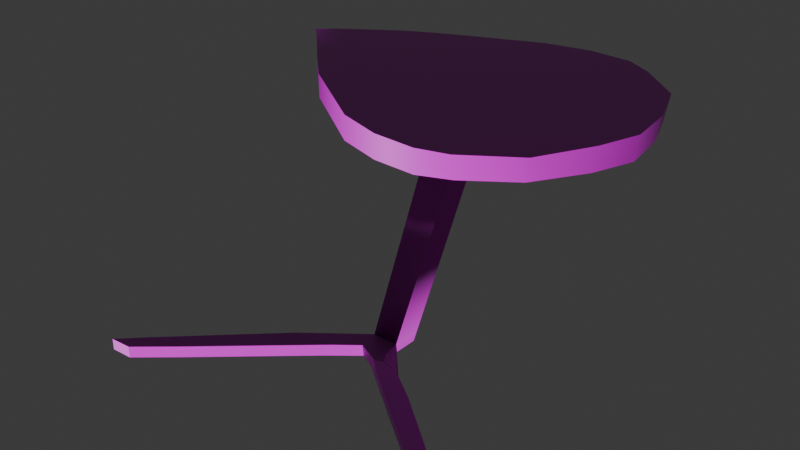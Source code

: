# Source: mesinha.blend  (saved by Blender 4.2.66; exported with 4.5.12 LTS)
import bpy
from mathutils import Matrix  # noqa: F401  (used for matrix-valued properties, if any)

bpy.ops.wm.read_factory_settings(use_empty=True)
scene = bpy.context.scene
scene.name = 'Scene'

# ---- collections
col_collection = bpy.data.collections.new('Collection'); scene.collection.children.link(col_collection)

# ---- images (referenced by path relative to the original .blend; pixels are not part of the script)
import os
ASSET_DIR = os.environ.get("B2B_ASSET_DIR", "")  # directory of the original .blend (textures are referenced by path, not embedded)
HERE = os.path.dirname(os.path.abspath(__file__))  # packed textures are extracted next to this script under _unpacked/

def load_image(name, relpath, width, height, colorspace="sRGB"):
    """Load a texture the original file referenced (path relative to the .blend, or extracted next to this script)."""
    p = next((c for c in (os.path.join(HERE, relpath), os.path.join(ASSET_DIR, relpath)) if relpath and os.path.exists(c)), "")
    if p:
        img = bpy.data.images.load(p, check_existing=True)
        img.name = name
    else:  # same state as the original file: an image datablock whose file is absent (Cycles renders it pink)
        img = bpy.data.images.new(name, width, height)
        img.source = "FILE"
        img.filepath = "//" + (relpath or name)
    img.colorspace_settings.name = colorspace
    return img
img_madeira_clara_normal_png = load_image('madeira_clara_normal.png', 'madeira_clara_normal.png', 1024, 1024, 'sRGB')
img_madeira_clara_cor_base_png = load_image('madeira_clara_cor_base.png', 'madeira_clara_cor_base.png', 1024, 1024, 'sRGB')

# ---- materials (node trees are filled in below, after node groups)
mat_madeira = bpy.data.materials.new('Madeira')

# ---- node groups
ng_smooth_by_angle_001 = bpy.data.node_groups.new('Smooth by Angle.001', 'GeometryNodeTree')
_s = ng_smooth_by_angle_001.interface.new_socket(name='Mesh', in_out='OUTPUT', socket_type='NodeSocketGeometry')
_s = ng_smooth_by_angle_001.interface.new_socket(name='Mesh', in_out='INPUT', socket_type='NodeSocketGeometry')
_s = ng_smooth_by_angle_001.interface.new_socket(name='Angle', in_out='INPUT', socket_type='NodeSocketFloat')
_s.subtype = 'ANGLE'
_s.default_value = 0.5236
_s.min_value = 0.0
_s.max_value = 3.142
_s.description = 'Maximum face angle for smooth edges'
_s = ng_smooth_by_angle_001.interface.new_socket(name='Ignore Sharpness', in_out='INPUT', socket_type='NodeSocketBool')
_s.force_non_field = True
ng_smooth_by_angle_001.description = 'Set the sharpness of mesh edges based on the angle between the neighboring faces'
ng_smooth_by_angle_001.is_modifier = True
_N = ng_smooth_by_angle_001.nodes; _L = ng_smooth_by_angle_001.links
n0 = _N.new('GeometryNodeSetShadeSmooth'); n0.name = 'Set Shade Smooth'; n0.location = (120, -80)
n0.domain = 'EDGE'
n1 = _N.new('GeometryNodeSetShadeSmooth'); n1.name = 'Set Shade Smooth.001'; n1.location = (300, -80)
n2 = _N.new('NodeGroupOutput'); n2.name = 'Group Output'; n2.location = (480, -80)
n3 = _N.new('GeometryNodeInputMeshEdgeAngle'); n3.name = 'Edge Angle'; n3.location = (-440, -240)
n4 = _N.new('NodeGroupInput'); n4.name = 'Group Input'; n4.location = (-80, -80)
n5 = _N.new('GeometryNodeInputEdgeSmooth'); n5.name = 'Is Edge Smooth'; n5.location = (-260, -120)
n6 = _N.new('GeometryNodeInputShadeSmooth'); n6.name = 'Is Shade Smooth'; n6.location = (-440, -397)
n7 = _N.new('FunctionNodeCompare'); n7.name = 'Compare'; n7.location = (-260, -260)
n7.operation = 'LESS_EQUAL'
n7.inputs[6].default_value = (0.0, 0.0, 0.0, 0.0)
n7.inputs[7].default_value = (0.0, 0.0, 0.0, 0.0)
n8 = _N.new('FunctionNodeBooleanMath'); n8.name = 'Boolean Math.001'; n8.location = (-80, -260)
n9 = _N.new('NodeGroupInput'); n9.name = 'Group Input.001'; n9.location = (-440, -329)
n10 = _N.new('NodeGroupInput'); n10.name = 'Group Input.002'; n10.location = (-259, -189)
n11 = _N.new('FunctionNodeBooleanMath'); n11.name = 'Boolean Math'; n11.location = (-80, -149)
n11.operation = 'OR'
n12 = _N.new('FunctionNodeBooleanMath'); n12.name = 'Boolean Math.002'; n12.location = (-260, -380)
n12.operation = 'OR'
n13 = _N.new('NodeGroupInput'); n13.name = 'Group Input.003'; n13.location = (-440, -460)
_L.new(n3.outputs[0], n7.inputs[0])
_L.new(n1.outputs[0], n2.inputs[0])
_L.new(n9.outputs[1], n7.inputs[1])
_L.new(n7.outputs[0], n8.inputs[0])
_L.new(n4.outputs[0], n0.inputs[0])
_L.new(n0.outputs[0], n1.inputs[0])
_L.new(n8.outputs[0], n0.inputs[2])
_L.new(n10.outputs[2], n11.inputs[1])
_L.new(n5.outputs[0], n11.inputs[0])
_L.new(n11.outputs[0], n0.inputs[1])
_L.new(n13.outputs[2], n12.inputs[1])
_L.new(n6.outputs[0], n12.inputs[0])
_L.new(n12.outputs[0], n8.inputs[1])
n2.is_active_output = True

# ---- material node trees
mat_madeira.use_nodes = True; mat_madeira.node_tree.nodes.clear()
_N = mat_madeira.node_tree.nodes; _L = mat_madeira.node_tree.links
n0 = _N.new('ShaderNodeBsdfPrincipled'); n0.name = 'BSDF - Pré-fundamentado'; n0.location = (-123, 260)
n0.width = 434
n1 = _N.new('ShaderNodeOutputMaterial'); n1.name = 'Saída de material'; n1.location = (505, 338)
n2 = _N.new('ShaderNodeNormalMap'); n2.name = 'Mapa para normais'; n2.location = (-437, 192)
n3 = _N.new('ShaderNodeTexImage'); n3.name = 'Textura de imagem'; n3.location = (-756, 220)
n3.image = img_madeira_clara_normal_png
n4 = _N.new('ShaderNodeTexImage'); n4.name = 'Textura de imagem.001'; n4.location = (-424, 615)
n4.image = img_madeira_clara_cor_base_png
_L.new(n0.outputs[0], n1.inputs[0])
_L.new(n2.outputs[0], n0.inputs[5])
_L.new(n3.outputs[0], n2.inputs[1])
_L.new(n4.outputs[0], n0.inputs[0])
n1.is_active_output = True

# ---- world
world_world = bpy.data.worlds.new('World'); scene.world = world_world
world_world.use_nodes = True; world_world.node_tree.nodes.clear()
_N = world_world.node_tree.nodes; _L = world_world.node_tree.links
n0 = _N.new('ShaderNodeOutputWorld'); n0.name = 'World Output'; n0.location = (300, 300)
n1 = _N.new('ShaderNodeBackground'); n1.name = 'Background'; n1.location = (10, 300)
n1.inputs[0].default_value = (0.05088, 0.05088, 0.05088, 1.0)
_L.new(n1.outputs[0], n0.inputs[0])
n0.is_active_output = True
world_world.color = (0.05088, 0.05088, 0.05088)
world_world.sun_shadow_jitter_overblur = 0.0

# ---- meshes
me_cubo_001 = bpy.data.meshes.new('Cubo.001')
me_cubo_001.from_pydata([(-0.3297, -0.9973, -0.9985), (0.4565, -0.9761, -0.9954), (0.2479, -0.8539, -0.4679), (-0.06593, -0.7476, -0.9991), (0.04083, -0.5991, -1.0), (0.05624, -0.6508, -1.0), (0.1132, -0.585, -1.0), (0.1132, -0.6512, -1.0), (0.2755, -0.5279, -0.4211), (0.2714, -0.6391, -0.4211), (0.181, -0.528, -0.4211), (0.1766, -0.6363, -0.4211), (0.4297, -0.9141, -0.9966), (0.2513, -0.7697, -0.9966), (0.1863, -0.7197, -0.9966), (0.1109, -0.7139, -0.9965), (0.1497, -0.7443, -0.9966), (0.2194, -0.7977, -0.9966), (0.38, -0.9205, -0.9966), (-0.2817, -0.9951, -0.9989), (-0.2007, -0.9266, -0.9989), (-0.06838, -0.8111, -0.9989), (0.008083, -0.7447, -0.9989), (0.02638, -0.7295, -0.9989), (0.07185, -0.6925, -0.9991), (-0.2512, -0.9218, -0.9989), (-0.2841, -0.9529, -0.9989), (0.2671, -0.5694, -0.4693), (0.2631, -0.6272, -0.4693), (-0.1739, -0.5385, -0.4693), (-0.07468, -0.6313, -0.4679), (-0.01183, -0.7065, -0.4679), (0.1586, -0.8263, -0.4679), (0.3317, -0.8585, -0.4679), (0.3917, -0.8352, -0.4679), (0.4857, -0.7788, -0.4641), (0.5385, -0.6738, -0.4693), (0.5674, -0.5939, -0.4693), (0.5528, -0.4977, -0.4693), (0.5227, -0.4138, -0.4679), (0.4365, -0.335, -0.4679), (0.3775, -0.2962, -0.4679), (0.2039, -0.3039, -0.4679), (0.01667, -0.3821, -0.4679), (-0.05912, -0.4198, -0.4679), (-0.1704, -0.5047, -0.4693), (-0.1864, -0.5185, -0.4693), (0.1956, -0.6277, -0.4693), (0.1961, -0.5687, -0.4693), (0.2963, -0.286, -0.4679), (0.4996, -0.6731, -0.4693), (0.4076, -0.6654, -0.4693), (0.3501, -0.6503, -0.4693), (0.5147, -0.4967, -0.4693), (0.4214, -0.5034, -0.4693), (0.3611, -0.5167, -0.4693), (0.003071, -0.5169, -0.4693), (-0.06519, -0.5104, -0.4693), (-0.00423, -0.6015, -0.4693), (-0.07018, -0.5688, -0.4693), (0.2479, -0.8539, -0.4225), (-0.1739, -0.5419, -0.4211), (-0.07468, -0.6443, -0.4225), (-0.01183, -0.7065, -0.4225), (0.1586, -0.8247, -0.4225), (0.3317, -0.8593, -0.4225), (0.3917, -0.8433, -0.4225), (0.49, -0.777, -0.4225), (0.5467, -0.6738, -0.4212), (0.5733, -0.5939, -0.4212), (0.5618, -0.4977, -0.4211), (0.5227, -0.3941, -0.4225), (0.4365, -0.3182, -0.4225), (0.3826, -0.287, -0.4225), (0.2031, -0.2966, -0.4225), (0.01667, -0.3726, -0.4225), (-0.05912, -0.41, -0.4225), (-0.1704, -0.49, -0.4212), (-0.1993, -0.5185, -0.4212), (0.2963, -0.2799, -0.4225), (0.4996, -0.6731, -0.4211), (0.4076, -0.6654, -0.4211), (0.3501, -0.6503, -0.4211), (0.5147, -0.4967, -0.4211), (0.4214, -0.5034, -0.4211), (0.3611, -0.5167, -0.4211), (0.002425, -0.5171, -0.4211), (-0.06519, -0.5104, -0.4211), (-0.004184, -0.6001, -0.4211), (-0.07018, -0.5688, -0.4211), (0.1212, -0.5842, -0.9725), (0.121, -0.6499, -0.9725), (0.06346, -0.6496, -0.9725), (0.04887, -0.5975, -0.9725), (0.4565, -0.9761, -0.9771), (0.4297, -0.9141, -0.9759), (0.2513, -0.7697, -0.9759), (0.1814, -0.7206, -0.9753), (0.121, -0.7161, -0.9754), (0.1497, -0.7443, -0.9759), (0.2194, -0.7977, -0.9759), (0.38, -0.9205, -0.9759), (-0.3297, -0.9973, -0.974), (-0.06337, -0.7464, -0.9732), (-0.2817, -0.9951, -0.9736), (-0.2007, -0.9266, -0.9736), (-0.06838, -0.8111, -0.9736), (0.008083, -0.7447, -0.9736), (0.02143, -0.7332, -0.9736), (0.07062, -0.6941, -0.9736), (-0.2512, -0.9218, -0.9736), (-0.2841, -0.9529, -0.9736)], [(10, 48), (11, 47), (50, 80), (51, 81), (52, 82), (53, 83), (54, 84), (55, 85), (56, 86), (57, 87), (58, 88), (59, 89)], [(18, 12, 1), (7, 15, 24), (4, 6, 7, 5), (8, 10, 11, 9), (27, 8, 9, 28), (13, 12, 18, 17), (23, 5, 24), (0, 26, 19), (5, 23, 22, 3), (3, 22, 21), (3, 21, 20, 25), (25, 20, 19, 26), (5, 7, 24), (91, 28, 47, 92), (90, 27, 28, 91), (93, 92, 47, 48), (93, 48, 27, 90), (55, 27, 49, 41), (54, 55, 41, 40), (53, 54, 40, 39), (36, 35, 50), (37, 36, 38), (28, 2, 32, 47), (34, 33, 52, 51), (35, 34, 51, 50), (38, 36, 50, 53), (33, 2, 28, 52), (51, 52, 55, 54), (50, 51, 54, 53), (39, 38, 53), (52, 28, 27, 55), (56, 43, 42, 48), (42, 49, 27, 48), (56, 57, 44, 43), (57, 45, 44), (46, 45, 29), (58, 59, 57, 56), (58, 56, 48, 47), (29, 45, 57, 59), (31, 30, 59, 58), (31, 58, 47, 32), (30, 29, 59), (8, 79, 74, 10), (42, 74, 79, 49), (73, 41, 49, 79), (79, 8, 85, 73), (85, 8, 9, 82), (60, 65, 82, 9), (9, 11, 64, 60), (2, 60, 64, 32), (33, 65, 60, 2), (66, 65, 33, 34), (65, 66, 81, 82), (82, 81, 84, 85), (85, 84, 72, 73), (41, 73, 72, 40), (71, 39, 40, 72), (70, 38, 39, 71), (71, 83, 70), (72, 84, 83, 71), (69, 37, 38, 70), (68, 36, 37, 69), (68, 70, 83, 80), (69, 70, 68), (81, 80, 83, 84), (67, 35, 36, 68), (35, 67, 66, 34), (68, 80, 67), (66, 67, 80, 81), (63, 31, 32, 64), (43, 75, 74, 42), (10, 74, 75, 86), (11, 10, 86, 88), (11, 88, 63, 64), (62, 30, 31, 63), (61, 29, 30, 62), (46, 29, 61, 78), (77, 45, 46, 78), (78, 61, 77), (76, 44, 45, 77), (44, 76, 75, 43), (75, 76, 87, 86), (86, 87, 89, 88), (88, 89, 62, 63), (77, 61, 89, 87), (62, 89, 61), (76, 77, 87), (4, 93, 90, 6), (4, 5, 92, 93), (6, 90, 91, 7), (7, 91, 92, 5), (109, 24, 15, 98), (16, 99, 98, 15), (91, 7, 14, 97), (15, 7, 14, 16), (13, 17, 16, 14), (99, 97, 91, 98), (91, 97, 98, 109, 92), (97, 96, 13, 14), (17, 100, 99, 16), (101, 100, 17, 18), (95, 12, 13, 96), (99, 100, 96, 97), (100, 101, 95, 96), (95, 94, 1, 12), (18, 1, 94, 101), (101, 94, 95), (92, 5, 3, 103), (108, 107, 22, 23), (24, 109, 108, 23), (109, 108, 103, 92), (108, 103, 107), (106, 21, 22, 107), (25, 110, 103, 3), (105, 20, 21, 106), (107, 103, 106), (103, 110, 105, 106), (104, 19, 20, 105), (105, 110, 111, 104), (25, 26, 111, 110), (102, 111, 26, 0), (19, 104, 102, 0), (111, 102, 104)])
me_cubo_001.polygons.foreach_set('use_smooth', [1, 1, 1, 1, 1, 1, 1, 1, 1, 1, 1, 1, 1, 1, 1, 1, 1, 1, 1, 1, 1, 1, 1, 1, 1, 1, 1, 1, 1, 1, 1, 1, 1, 1, 1, 1, 1, 1, 1, 1, 1, 1, 1, 1, 1, 1, 1, 1, 1, 1, 1, 1, 1, 1, 1, 1, 1, 1, 1, 1, 1, 1, 1, 1, 1, 1, 1, 1, 1, 1, 1, 1, 1, 1, 1, 1, 1, 1, 1, 1, 1, 1, 1, 1, 1, 1, 1, 1, 1, 1, 1, 1, 1, 0, 1, 1, 1, 1, 1, 1, 1, 1, 1, 1, 1, 1, 1, 0, 1, 1, 1, 1, 1, 0, 1, 1, 0, 1, 0, 1, 1, 1, 0])
_uv = me_cubo_001.uv_layers.new(name='Mapa UV')
_uv.uv.foreach_set('vector', [0.6528, 0.5074, 0.6493, 0.4729, 0.6927, 0.4556, 0.4614, 0.6871, 0.5048, 0.6899, 0.4893, 0.7165, 0.424, 0.7362, 0.4157, 0.6858, 0.4614, 0.6871, 0.4601, 0.7265, 0.1867, 0.236, 0.2333, 0.19, 0.2882, 0.2411, 0.2429, 0.2887, 0.02817, 0.497, 1.735e-10, 0.463, 0.07661, 0.464, 0.0679, 0.4976, 0.546, 0.5937, 0.6493, 0.4729, 0.6528, 0.5074, 0.5648, 0.6163, 0.514, 0.7486, 0.4601, 0.7265, 0.4893, 0.7165, 0.6927, 1.0, 0.6629, 0.9676, 0.6921, 0.9667, 0.4601, 0.7265, 0.514, 0.7486, 0.5242, 0.7616, 0.5248, 0.8128, 0.5248, 0.8128, 0.5242, 0.7616, 0.5687, 0.8157, 0.5248, 0.8128, 0.5687, 0.8157, 0.6462, 0.9094, 0.6419, 0.9443, 0.6419, 0.9443, 0.6462, 0.9094, 0.6921, 0.9667, 0.6629, 0.9676, 0.4601, 0.7265, 0.4614, 0.6871, 0.4893, 0.7165, 0.7584, 0.8062, 0.6927, 0.4558, 0.7278, 0.4567, 0.7887, 0.8069, 0.03078, 0.854, 0.02817, 0.497, 0.0679, 0.4976, 0.07616, 0.8545, 0.8199, 0.8061, 0.7887, 0.8069, 0.7278, 0.4567, 0.7543, 0.4556, 0.07661, 0.8401, 0.07661, 0.4766, 0.1224, 0.463, 0.1253, 0.8256, 0.5551, 0.1915, 0.6272, 0.2106, 0.4731, 0.3404, 0.4275, 0.3017, 0.5186, 0.169, 0.5551, 0.1915, 0.4275, 0.3017, 0.4219, 0.2538, 0.4691, 0.1274, 0.5186, 0.169, 0.4219, 0.2538, 0.4157, 0.1745, 0.5385, 0.02394, 0.6164, 1.089e-08, 0.5616, 0.047, 0.4868, 0.05084, 0.5385, 0.02394, 0.4462, 0.1042, 0.657, 0.1838, 0.7738, 0.07847, 0.8049, 0.1352, 0.6908, 0.2161, 0.6972, 0.01441, 0.7399, 0.0301, 0.6249, 0.1304, 0.6036, 0.09518, 0.6164, 1.089e-08, 0.6972, 0.01441, 0.6036, 0.09518, 0.5616, 0.047, 0.4462, 0.1042, 0.5385, 0.02394, 0.5616, 0.047, 0.4691, 0.1274, 0.7399, 0.0301, 0.7738, 0.07847, 0.657, 0.1838, 0.6249, 0.1304, 0.6036, 0.09518, 0.6249, 0.1304, 0.5551, 0.1915, 0.5186, 0.169, 0.5616, 0.047, 0.6036, 0.09518, 0.5186, 0.169, 0.4691, 0.1274, 0.4157, 0.1745, 0.4462, 0.1042, 0.4691, 0.1274, 0.6249, 0.1304, 0.657, 0.1838, 0.6272, 0.2106, 0.5551, 0.1915, 0.7331, 0.3639, 0.6568, 0.4291, 0.527, 0.3767, 0.6621, 0.2452, 0.527, 0.3767, 0.4731, 0.3404, 0.6272, 0.2106, 0.6621, 0.2452, 0.7331, 0.3639, 0.7638, 0.4001, 0.7124, 0.447, 0.6568, 0.4291, 0.7638, 0.4001, 0.8115, 0.4556, 0.7124, 0.447, 0.828, 0.4544, 0.8115, 0.4556, 0.8331, 0.4368, 0.7774, 0.3254, 0.7945, 0.3734, 0.7638, 0.4001, 0.7331, 0.3639, 0.7774, 0.3254, 0.7331, 0.3639, 0.6621, 0.2452, 0.6908, 0.2161, 0.8331, 0.4368, 0.8115, 0.4556, 0.7638, 0.4001, 0.7945, 0.3734, 0.8318, 0.2769, 0.8331, 0.3381, 0.7945, 0.3734, 0.7774, 0.3254, 0.8318, 0.2769, 0.7774, 0.3254, 0.6908, 0.2161, 0.8049, 0.1352, 0.8331, 0.3381, 0.8331, 0.4368, 0.7945, 0.3734, 0.1867, 0.236, 0.0557, 0.1241, 0.1096, 0.08697, 0.2333, 0.19, 0.8655, 0.5806, 0.8341, 0.5812, 0.8341, 0.5157, 0.8655, 0.5158, 0.8341, 0.4566, 0.8655, 0.4566, 0.8655, 0.5158, 0.8341, 0.5157, 0.0557, 0.1241, 0.1867, 0.236, 0.1392, 0.2721, 0.01045, 0.1634, 0.1392, 0.2721, 0.1867, 0.236, 0.2429, 0.2887, 0.2097, 0.3325, 0.3592, 0.3828, 0.3257, 0.4316, 0.2097, 0.3325, 0.2429, 0.2887, 0.2429, 0.2887, 0.2882, 0.2411, 0.3888, 0.325, 0.3592, 0.3828, 0.8336, 0.07074, 0.8651, 0.07058, 0.8645, 0.1306, 0.8331, 0.13, 0.8344, 0.01955, 0.8658, 0.0194, 0.8651, 0.07058, 0.8336, 0.07074, 0.867, -1.16e-09, 0.8658, 0.0194, 0.8344, 0.01955, 0.8356, 0.0001512, 0.3257, 0.4316, 0.2833, 0.4477, 0.1888, 0.3679, 0.2097, 0.3325, 0.2097, 0.3325, 0.1888, 0.3679, 0.103, 0.295, 0.1392, 0.2721, 0.1392, 0.2721, 0.103, 0.295, 0.005358, 0.2113, 0.01045, 0.1634, 0.1255, 0.4632, 0.1568, 0.463, 0.1606, 0.496, 0.1294, 0.4962, 0.1668, 0.5526, 0.1355, 0.5528, 0.1294, 0.4962, 0.1606, 0.496, 0.1704, 0.626, 0.1373, 0.6262, 0.1355, 0.5528, 0.1668, 0.5526, 2.047e-08, 0.2907, 0.05395, 0.3372, 0.03126, 0.3606, 0.005358, 0.2113, 0.103, 0.295, 0.05395, 0.3372, 2.047e-08, 0.2907, 0.1711, 0.693, 0.138, 0.6932, 0.1373, 0.6262, 0.1704, 0.626, 0.1691, 0.7469, 0.136, 0.7471, 0.138, 0.6932, 0.1711, 0.693, 0.1245, 0.4399, 0.03126, 0.3606, 0.05395, 0.3372, 0.1473, 0.4166, 0.07249, 0.4135, 0.03126, 0.3606, 0.1245, 0.4399, 0.1888, 0.3679, 0.1473, 0.4166, 0.05395, 0.3372, 0.103, 0.295, 0.164, 0.8154, 0.1327, 0.8156, 0.136, 0.7471, 0.1691, 0.7469, 0.1327, 0.8156, 0.164, 0.8154, 0.1568, 0.8565, 0.1255, 0.8566, 0.1245, 0.4399, 0.1473, 0.4166, 0.2026, 0.463, 0.2833, 0.4477, 0.2026, 0.463, 0.1473, 0.4166, 0.1888, 0.3679, 0.8647, 0.2734, 0.8333, 0.2735, 0.8331, 0.13, 0.8645, 0.1306, 0.8654, 0.7188, 0.834, 0.7188, 0.8341, 0.5812, 0.8655, 0.5806, 0.2333, 0.19, 0.1096, 0.08697, 0.2383, 0.03349, 0.3157, 0.09759, 0.2882, 0.2411, 0.2333, 0.19, 0.3157, 0.09759, 0.3595, 0.1352, 0.2882, 0.2411, 0.3595, 0.1352, 0.415, 0.1838, 0.3888, 0.325, 0.8652, 0.3344, 0.8338, 0.3346, 0.8333, 0.2735, 0.8647, 0.2734, 0.8669, 0.4327, 0.8336, 0.4329, 0.8338, 0.3346, 0.8652, 0.3344, 0.8339, 0.45, 0.8336, 0.4329, 0.8669, 0.4327, 0.867, 0.4566, 0.8331, 0.8649, 0.8664, 0.8649, 0.8664, 0.8784, 0.8331, 0.8872, 0.4157, -3.774e-08, 0.4146, 0.0239, 0.3928, 0.00535, 0.834, 0.7757, 0.8654, 0.7757, 0.8664, 0.8649, 0.8331, 0.8649, 0.8654, 0.7757, 0.834, 0.7757, 0.834, 0.7188, 0.8654, 0.7188, 0.2383, 0.03349, 0.2938, 0.01495, 0.3457, 0.06135, 0.3157, 0.09759, 0.3157, 0.09759, 0.3457, 0.06135, 0.3766, 0.08765, 0.3595, 0.1352, 0.3595, 0.1352, 0.3766, 0.08765, 0.4157, 0.1226, 0.415, 0.1838, 0.3928, 0.00535, 0.4146, 0.0239, 0.3766, 0.08765, 0.3457, 0.06135, 0.4157, 0.1226, 0.3766, 0.08765, 0.4146, 0.0239, 0.2938, 0.01495, 0.3928, 0.00535, 0.3457, 0.06135, 0.07661, 0.86, 0.07661, 0.8401, 0.1253, 0.8256, 0.1255, 0.8454, 0.8235, 0.8253, 0.792, 0.826, 0.7887, 0.8069, 0.8199, 0.8061, 0.03092, 0.8736, 0.03078, 0.854, 0.07616, 0.8545, 0.07661, 0.874, 0.762, 0.8253, 0.7584, 0.8062, 0.7887, 0.8069, 0.792, 0.826, 0.316, 0.463, 0.3336, 0.463, 0.3314, 0.4931, 0.3167, 0.4993, 0.3313, 0.5272, 0.3171, 0.5271, 0.3167, 0.4993, 0.3314, 0.4931, 0.7584, 0.8062, 0.762, 0.8253, 0.6927, 0.8234, 0.6948, 0.8087, 0.5048, 0.6899, 0.4614, 0.6871, 0.5102, 0.6378, 0.5266, 0.6636, 0.546, 0.5937, 0.5648, 0.6163, 0.5266, 0.6636, 0.5102, 0.6378, 0.2079, 0.5205, 0.1811, 0.5265, 0.1711, 0.463, 0.206, 0.4927, 0.2123, 0.4994, 0.2653, 0.463, 0.2579, 0.5043, 0.239, 0.5373, 0.2079, 0.539, 0.3817, 0.463, 0.3812, 0.5025, 0.367, 0.5025, 0.367, 0.4664, 0.331, 0.5879, 0.3168, 0.5879, 0.3171, 0.5271, 0.3313, 0.5272, 0.316, 0.7276, 0.3168, 0.5879, 0.331, 0.5879, 0.3303, 0.7276, 0.351, 0.507, 0.3652, 0.5084, 0.367, 0.6174, 0.3528, 0.616, 0.2079, 0.5205, 0.2046, 0.5813, 0.1755, 0.5855, 0.1811, 0.5265, 0.2046, 0.5813, 0.1969, 0.721, 0.1711, 0.7442, 0.1755, 0.5855, 0.351, 0.507, 0.3544, 0.463, 0.367, 0.4642, 0.3652, 0.5084, 0.3303, 0.7276, 0.3291, 0.7928, 0.3164, 0.7928, 0.316, 0.7276, 0.1969, 0.721, 0.1917, 0.7863, 0.1711, 0.7442, 0.2969, 0.463, 0.316, 0.4681, 0.3151, 0.5656, 0.2972, 0.5636, 0.3508, 0.4879, 0.3508, 0.4953, 0.3336, 0.4977, 0.3336, 0.488, 0.3336, 0.4644, 0.351, 0.463, 0.3508, 0.4879, 0.3336, 0.488, 0.239, 0.5373, 0.2624, 0.574, 0.2653, 0.6334, 0.2079, 0.539, 0.2653, 0.463, 0.2969, 0.5133, 0.2653, 0.4752, 0.3509, 0.5378, 0.3336, 0.5402, 0.3336, 0.4977, 0.3508, 0.4953, 0.3145, 0.7177, 0.297, 0.7176, 0.2972, 0.5636, 0.3151, 0.5656, 0.351, 0.6118, 0.3338, 0.6143, 0.3336, 0.5402, 0.3509, 0.5378, 0.2653, 0.4752, 0.2969, 0.5133, 0.2655, 0.5453, 0.2969, 0.5133, 0.2908, 0.6911, 0.2653, 0.6669, 0.2655, 0.5453, 0.351, 0.6556, 0.3337, 0.6581, 0.3338, 0.6143, 0.351, 0.6118, 0.2653, 0.6669, 0.2908, 0.6911, 0.2895, 0.7224, 0.2664, 0.7403, 0.3145, 0.7177, 0.3144, 0.7447, 0.2969, 0.7447, 0.297, 0.7176, 0.2971, 0.7823, 0.2969, 0.7447, 0.3144, 0.7447, 0.3141, 0.7824, 0.3817, 0.4633, 0.3992, 0.463, 0.3987, 0.4872, 0.3817, 0.4875, 0.2895, 0.7224, 0.2871, 0.7664, 0.2664, 0.7403])
me_cubo_001.materials.append(mat_madeira)
me_cubo_001.update()

# ---- objects
ob_cubo_001 = bpy.data.objects.new('Cubo.001', me_cubo_001)

# ---- transforms, parenting, visibility, modifiers, constraints
ob_cubo_001.location = (0.01976, -1.422, 1.007)
_m = ob_cubo_001.modifiers.new('Smooth by Angle.001', 'NODES')
_m.node_group = ng_smooth_by_angle_001
_m.use_pin_to_last = True
_m.show_group_selector = False

# ---- collection membership
col_collection.objects.link(ob_cubo_001)

# ---- scene / render settings (as saved in the file)
scene.frame_start = 1; scene.frame_end = 250; scene.frame_set(1)
scene.render.engine = 'BLENDER_EEVEE_NEXT'
bpy.context.view_layer.update()

# ---- added for rendering (the .blend has no active camera and no usable light): camera, sun
cam_auto = bpy.data.cameras.new('AutoCamera')
cam_auto.lens = 50.0
cam_auto.sensor_width = 36.0
cam_auto.clip_end = 1000.0
ob_auto_camera = bpy.data.objects.new('AutoCamera', cam_auto)
scene.collection.objects.link(ob_auto_camera)
ob_auto_camera.location = (1.33545, -3.49363, 1.25178)
ob_auto_camera.rotation_euler = (1.09748, -7.21219e-08, 0.694738)
scene.camera = ob_auto_camera
light_auto_sun = bpy.data.lights.new('AutoSun', 'SUN')
light_auto_sun.energy = 3.0
light_auto_sun.angle = 0.0523599
ob_auto_sun = bpy.data.objects.new('AutoSun', light_auto_sun)
scene.collection.objects.link(ob_auto_sun)
ob_auto_sun.rotation_euler = (0.872665, 0.174533, 0.523599)
bpy.context.view_layer.update()
